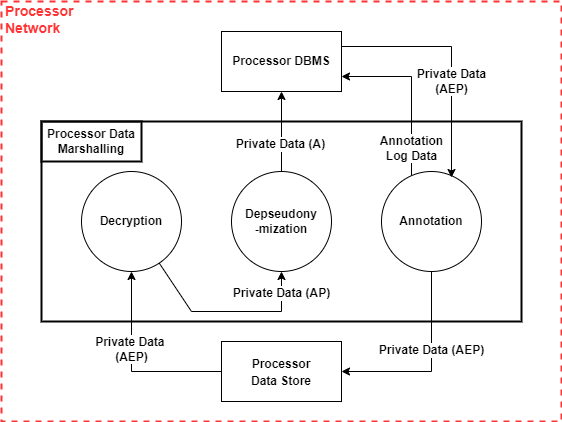

The diagram above was exported from draw.io. Its source (the exported page's mxGraphModel, read from the mxfile embedded in the PNG):
<mxGraphModel dx="1422" dy="865" grid="1" gridSize="10" guides="1" tooltips="1" connect="1" arrows="1" fold="1" page="1" pageScale="1" pageWidth="827" pageHeight="1169" math="0" shadow="0">
  <root>
    <mxCell id="VOX247SdznWa9l0Fnz51-0" />
    <mxCell id="VOX247SdznWa9l0Fnz51-1" parent="VOX247SdznWa9l0Fnz51-0" />
    <mxCell id="VOX247SdznWa9l0Fnz51-2" value="Processor&lt;br&gt;Network" style="html=1;fontColor=#FF3333;fontStyle=1;align=left;verticalAlign=top;spacing=0;labelBorderColor=none;fillColor=none;dashed=1;strokeWidth=2;strokeColor=#FF3333;spacingLeft=4;spacingTop=-3;fontSize=14;" parent="VOX247SdznWa9l0Fnz51-1" vertex="1">
      <mxGeometry x="160" y="140" width="560" height="420" as="geometry" />
    </mxCell>
    <mxCell id="VOX247SdznWa9l0Fnz51-3" value="" style="rounded=0;whiteSpace=wrap;html=1;fillColor=none;strokeWidth=2;" parent="VOX247SdznWa9l0Fnz51-1" vertex="1">
      <mxGeometry x="200" y="260" width="480" height="200" as="geometry" />
    </mxCell>
    <mxCell id="VOX247SdznWa9l0Fnz51-6" value="&lt;b&gt;Annotation&lt;/b&gt;" style="ellipse;whiteSpace=wrap;html=1;aspect=fixed;fontSize=12;fontColor=#000000;fillColor=none;" parent="VOX247SdznWa9l0Fnz51-1" vertex="1">
      <mxGeometry x="540" y="310" width="100" height="100" as="geometry" />
    </mxCell>
    <mxCell id="VOX247SdznWa9l0Fnz51-7" value="&lt;font color=&quot;#000000&quot;&gt;&lt;b&gt;Private Data (AEP)&lt;br&gt;&lt;/b&gt;&lt;/font&gt;" style="endArrow=classic;html=1;fontColor=#FF3333;rounded=0;fontSize=12;entryX=1;entryY=0.5;entryDx=0;entryDy=0;" parent="VOX247SdznWa9l0Fnz51-1" source="VOX247SdznWa9l0Fnz51-6" target="VOX247SdznWa9l0Fnz51-12" edge="1">
      <mxGeometry x="-0.1667" width="50" height="50" relative="1" as="geometry">
        <mxPoint x="376" y="430" as="sourcePoint" />
        <mxPoint x="430" y="360" as="targetPoint" />
        <mxPoint as="offset" />
        <Array as="points">
          <mxPoint x="590" y="510" />
        </Array>
      </mxGeometry>
    </mxCell>
    <mxCell id="VOX247SdznWa9l0Fnz51-9" value="&lt;b&gt;Decryption&lt;/b&gt;" style="ellipse;whiteSpace=wrap;html=1;aspect=fixed;fontSize=12;fontColor=#000000;fillColor=none;" parent="VOX247SdznWa9l0Fnz51-1" vertex="1">
      <mxGeometry x="240" y="310" width="100" height="100" as="geometry" />
    </mxCell>
    <mxCell id="VOX247SdznWa9l0Fnz51-10" value="&lt;b&gt;Processor Data Marshalling&lt;/b&gt;" style="rounded=0;whiteSpace=wrap;html=1;fillColor=none;strokeWidth=2;" parent="VOX247SdznWa9l0Fnz51-1" vertex="1">
      <mxGeometry x="200" y="260" width="100" height="40" as="geometry" />
    </mxCell>
    <mxCell id="VOX247SdznWa9l0Fnz51-11" value="&lt;b&gt;&lt;font style=&quot;font-size: 12px;&quot;&gt;Processor DBMS&lt;/font&gt;&lt;/b&gt;" style="rounded=0;whiteSpace=wrap;html=1;fontSize=12;fontColor=#000000;" parent="VOX247SdznWa9l0Fnz51-1" vertex="1">
      <mxGeometry x="380" y="170" width="120" height="60" as="geometry" />
    </mxCell>
    <mxCell id="VOX247SdznWa9l0Fnz51-12" value="&lt;b style=&quot;font-size: 12px;&quot;&gt;Processor&lt;br&gt;Data Store&lt;/b&gt;" style="rounded=0;whiteSpace=wrap;html=1;fontSize=14;fontColor=#000000;fillColor=none;" parent="VOX247SdznWa9l0Fnz51-1" vertex="1">
      <mxGeometry x="380" y="480" width="120" height="60" as="geometry" />
    </mxCell>
    <mxCell id="VOX247SdznWa9l0Fnz51-14" value="&lt;font color=&quot;#000000&quot;&gt;&lt;b&gt;Private Data &lt;br&gt;(AEP)&lt;br&gt;&lt;/b&gt;&lt;/font&gt;" style="endArrow=classic;html=1;fontColor=#FF3333;rounded=0;fontSize=12;" parent="VOX247SdznWa9l0Fnz51-1" source="VOX247SdznWa9l0Fnz51-12" target="VOX247SdznWa9l0Fnz51-9" edge="1">
      <mxGeometry x="0.1818" width="50" height="50" relative="1" as="geometry">
        <mxPoint x="620" y="580" as="sourcePoint" />
        <mxPoint x="484" y="670" as="targetPoint" />
        <mxPoint as="offset" />
        <Array as="points">
          <mxPoint x="290" y="510" />
        </Array>
      </mxGeometry>
    </mxCell>
    <mxCell id="VOX247SdznWa9l0Fnz51-16" value="&lt;font color=&quot;#000000&quot;&gt;&lt;b&gt;Private Data (AP)&lt;/b&gt;&lt;/font&gt;" style="endArrow=classic;html=1;fontColor=#FF3333;rounded=0;fontSize=12;" parent="VOX247SdznWa9l0Fnz51-1" source="VOX247SdznWa9l0Fnz51-9" target="8I-vkDDd_TgZgwXGBnBR-0" edge="1">
      <mxGeometry x="0.7647" width="50" height="50" relative="1" as="geometry">
        <mxPoint x="210" y="450" as="sourcePoint" />
        <mxPoint x="440" y="420" as="targetPoint" />
        <mxPoint as="offset" />
        <Array as="points">
          <mxPoint x="350" y="450" />
          <mxPoint x="440" y="450" />
        </Array>
      </mxGeometry>
    </mxCell>
    <mxCell id="VOX247SdznWa9l0Fnz51-17" value="&lt;font color=&quot;#000000&quot;&gt;&lt;b&gt;Private Data&lt;br&gt;(AEP)&lt;/b&gt;&lt;/font&gt;" style="endArrow=classic;html=1;fontColor=#FF3333;rounded=0;fontSize=12;exitX=1;exitY=0.25;exitDx=0;exitDy=0;entryX=0.7;entryY=0.06;entryDx=0;entryDy=0;entryPerimeter=0;" parent="VOX247SdznWa9l0Fnz51-1" source="VOX247SdznWa9l0Fnz51-11" target="VOX247SdznWa9l0Fnz51-6" edge="1">
      <mxGeometry x="0.2033" width="50" height="50" relative="1" as="geometry">
        <mxPoint x="245.35533905932743" y="324.64466094067257" as="sourcePoint" />
        <mxPoint x="384" y="210" as="targetPoint" />
        <Array as="points">
          <mxPoint x="610" y="185" />
        </Array>
        <mxPoint as="offset" />
      </mxGeometry>
    </mxCell>
    <mxCell id="VOX247SdznWa9l0Fnz51-21" value="&lt;font color=&quot;#000000&quot;&gt;&lt;b&gt;Annotation&lt;br&gt;Log Data&lt;br&gt;&lt;/b&gt;&lt;/font&gt;" style="endArrow=classic;html=1;fontColor=#FF3333;rounded=0;fontSize=12;entryX=1;entryY=0.75;entryDx=0;entryDy=0;exitX=0.3;exitY=0.04;exitDx=0;exitDy=0;exitPerimeter=0;" parent="VOX247SdznWa9l0Fnz51-1" source="VOX247SdznWa9l0Fnz51-6" target="VOX247SdznWa9l0Fnz51-11" edge="1">
      <mxGeometry x="-0.6746" width="50" height="50" relative="1" as="geometry">
        <mxPoint x="390" y="320" as="sourcePoint" />
        <mxPoint x="390.03999999999996" y="241.98000000000002" as="targetPoint" />
        <mxPoint as="offset" />
        <Array as="points">
          <mxPoint x="570" y="215" />
        </Array>
      </mxGeometry>
    </mxCell>
    <mxCell id="8I-vkDDd_TgZgwXGBnBR-0" value="&lt;b&gt;Depseudony&lt;br&gt;-mization&lt;/b&gt;" style="ellipse;whiteSpace=wrap;html=1;aspect=fixed;fontSize=12;fontColor=#000000;fillColor=none;" parent="VOX247SdznWa9l0Fnz51-1" vertex="1">
      <mxGeometry x="390" y="310" width="100" height="100" as="geometry" />
    </mxCell>
    <mxCell id="8I-vkDDd_TgZgwXGBnBR-3" value="&lt;font color=&quot;#000000&quot;&gt;&lt;b&gt;Private Data (A)&lt;/b&gt;&lt;/font&gt;" style="endArrow=classic;html=1;fontColor=#FF3333;rounded=0;fontSize=12;" parent="VOX247SdznWa9l0Fnz51-1" source="8I-vkDDd_TgZgwXGBnBR-0" target="VOX247SdznWa9l0Fnz51-11" edge="1">
      <mxGeometry x="-0.3267" y="1" width="50" height="50" relative="1" as="geometry">
        <mxPoint x="327.73500981126153" y="411.6025147168921" as="sourcePoint" />
        <mxPoint x="450" y="420" as="targetPoint" />
        <mxPoint as="offset" />
        <Array as="points" />
      </mxGeometry>
    </mxCell>
  </root>
</mxGraphModel>